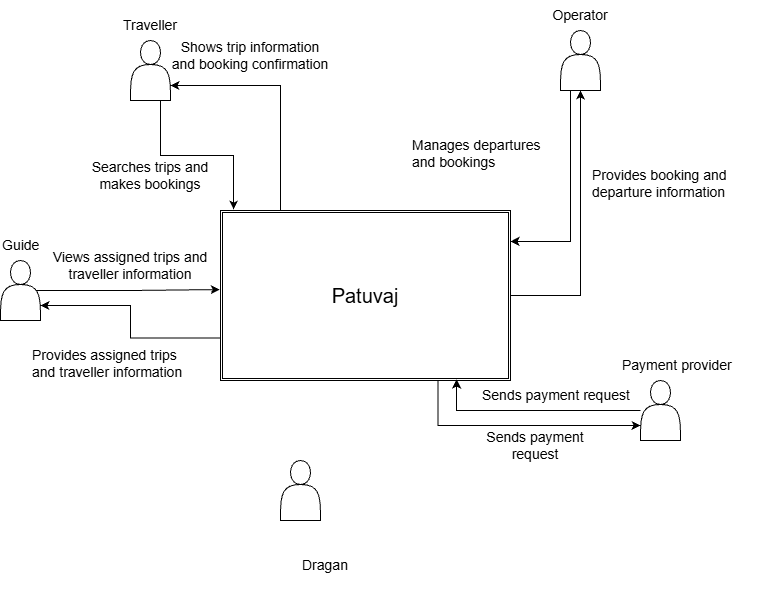

The diagram above was exported from draw.io. Its source (the exported page's mxGraphModel, read from the mxfile embedded in the PNG):
<mxGraphModel dx="1414" dy="743" grid="1" gridSize="10" guides="1" tooltips="1" connect="1" arrows="1" fold="1" page="1" pageScale="1" pageWidth="827" pageHeight="1169" math="0" shadow="0">
  <root>
    <mxCell id="0" />
    <mxCell id="1" parent="0" />
    <mxCell id="cu_eSMC5HISYhuVRaVYm-36" parent="1" style="shape=actor;whiteSpace=wrap;html=1;" value="" vertex="1">
      <mxGeometry height="60" width="40" x="170" y="100" as="geometry" />
    </mxCell>
    <mxCell id="cu_eSMC5HISYhuVRaVYm-50" edge="1" parent="1" source="cu_eSMC5HISYhuVRaVYm-37" style="edgeStyle=orthogonalEdgeStyle;rounded=0;orthogonalLoop=1;jettySize=auto;html=1;entryX=1;entryY=0.75;entryDx=0;entryDy=0;defaultLabelBackgroundColor=page;" target="cu_eSMC5HISYhuVRaVYm-36">
      <mxGeometry relative="1" as="geometry">
        <Array as="points">
          <mxPoint x="320" y="145" />
        </Array>
      </mxGeometry>
    </mxCell>
    <mxCell id="cu_eSMC5HISYhuVRaVYm-56" edge="1" parent="1" source="cu_eSMC5HISYhuVRaVYm-37" style="edgeStyle=orthogonalEdgeStyle;rounded=0;orthogonalLoop=1;jettySize=auto;html=1;entryX=0.5;entryY=1;entryDx=0;entryDy=0;defaultLabelBackgroundColor=page;" target="cu_eSMC5HISYhuVRaVYm-38">
      <mxGeometry relative="1" as="geometry" />
    </mxCell>
    <mxCell id="cu_eSMC5HISYhuVRaVYm-66" edge="1" parent="1" source="cu_eSMC5HISYhuVRaVYm-37" style="edgeStyle=orthogonalEdgeStyle;rounded=0;orthogonalLoop=1;jettySize=auto;html=1;exitX=0.75;exitY=1;exitDx=0;exitDy=0;entryX=0;entryY=0.75;entryDx=0;entryDy=0;defaultLabelBackgroundColor=page;" target="cu_eSMC5HISYhuVRaVYm-42">
      <mxGeometry relative="1" as="geometry" />
    </mxCell>
    <mxCell id="cu_eSMC5HISYhuVRaVYm-67" edge="1" parent="1" source="cu_eSMC5HISYhuVRaVYm-37" style="edgeStyle=orthogonalEdgeStyle;rounded=0;orthogonalLoop=1;jettySize=auto;html=1;exitX=0;exitY=0.75;exitDx=0;exitDy=0;entryX=1;entryY=0.75;entryDx=0;entryDy=0;defaultLabelBackgroundColor=page;" target="cu_eSMC5HISYhuVRaVYm-40">
      <mxGeometry relative="1" as="geometry" />
    </mxCell>
    <mxCell id="cu_eSMC5HISYhuVRaVYm-37" parent="1" style="shape=ext;double=1;rounded=0;whiteSpace=wrap;html=1;" value="&lt;font style=&quot;font-size: 20px;&quot;&gt;Patuvaj&lt;/font&gt;" vertex="1">
      <mxGeometry height="170" width="290" x="260" y="270" as="geometry" />
    </mxCell>
    <mxCell id="cu_eSMC5HISYhuVRaVYm-38" parent="1" style="shape=actor;whiteSpace=wrap;html=1;" value="" vertex="1">
      <mxGeometry height="60" width="40" x="600" y="90" as="geometry" />
    </mxCell>
    <mxCell id="cu_eSMC5HISYhuVRaVYm-40" parent="1" style="shape=actor;whiteSpace=wrap;html=1;" value="" vertex="1">
      <mxGeometry height="60" width="40" x="40" y="320" as="geometry" />
    </mxCell>
    <mxCell id="cu_eSMC5HISYhuVRaVYm-41" parent="1" style="shape=actor;whiteSpace=wrap;html=1;" value="" vertex="1">
      <mxGeometry height="60" width="40" x="320" y="520" as="geometry" />
    </mxCell>
    <mxCell id="cu_eSMC5HISYhuVRaVYm-42" parent="1" style="shape=actor;whiteSpace=wrap;html=1;" value="" vertex="1">
      <mxGeometry height="60" width="40" x="680" y="440" as="geometry" />
    </mxCell>
    <mxCell id="cu_eSMC5HISYhuVRaVYm-43" parent="1" style="text;html=1;whiteSpace=wrap;strokeColor=none;fillColor=none;align=center;verticalAlign=middle;rounded=0;" value="&lt;font style=&quot;font-size: 14px;&quot;&gt;Traveller&lt;/font&gt;" vertex="1">
      <mxGeometry height="30" width="60" x="160" y="70" as="geometry" />
    </mxCell>
    <mxCell id="cu_eSMC5HISYhuVRaVYm-44" parent="1" style="text;html=1;whiteSpace=wrap;strokeColor=none;fillColor=none;align=center;verticalAlign=middle;rounded=0;" value="&lt;font style=&quot;font-size: 14px;&quot;&gt;Operator&lt;/font&gt;" vertex="1">
      <mxGeometry height="30" width="60" x="590" y="60" as="geometry" />
    </mxCell>
    <mxCell id="cu_eSMC5HISYhuVRaVYm-45" parent="1" style="text;whiteSpace=wrap;html=1;" value="&lt;span style=&quot;color: rgb(0, 0, 0); font-family: Helvetica; font-size: 14px; font-style: normal; font-variant-ligatures: normal; font-variant-caps: normal; font-weight: 400; letter-spacing: normal; orphans: 2; text-align: center; text-indent: 0px; text-transform: none; widows: 2; word-spacing: 0px; -webkit-text-stroke-width: 0px; white-space: normal; text-decoration-thickness: initial; text-decoration-style: initial; text-decoration-color: initial; float: none; display: inline !important;&quot;&gt;Payment provider&lt;/span&gt;" vertex="1">
      <mxGeometry height="60" width="140" x="660" y="410" as="geometry" />
    </mxCell>
    <mxCell id="cu_eSMC5HISYhuVRaVYm-46" parent="1" style="text;whiteSpace=wrap;html=1;" value="&lt;span style=&quot;color: rgb(0, 0, 0); font-family: Helvetica; font-size: 14px; font-style: normal; font-variant-ligatures: normal; font-variant-caps: normal; font-weight: 400; letter-spacing: normal; orphans: 2; text-align: center; text-indent: 0px; text-transform: none; widows: 2; word-spacing: 0px; -webkit-text-stroke-width: 0px; white-space: normal; text-decoration-thickness: initial; text-decoration-style: initial; text-decoration-color: initial; float: none; display: inline !important;&quot;&gt;Dragan&lt;/span&gt;" vertex="1">
      <mxGeometry height="40" width="90" x="340" y="610" as="geometry" />
    </mxCell>
    <mxCell id="cu_eSMC5HISYhuVRaVYm-47" parent="1" style="text;whiteSpace=wrap;html=1;" value="&lt;span style=&quot;color: rgb(0, 0, 0); font-family: Helvetica; font-size: 14px; font-style: normal; font-variant-ligatures: normal; font-variant-caps: normal; font-weight: 400; letter-spacing: normal; orphans: 2; text-align: center; text-indent: 0px; text-transform: none; widows: 2; word-spacing: 0px; -webkit-text-stroke-width: 0px; white-space: normal; text-decoration-thickness: initial; text-decoration-style: initial; text-decoration-color: initial; float: none; display: inline !important;&quot;&gt;Guide&lt;/span&gt;" vertex="1">
      <mxGeometry height="40" width="80" x="40" y="290" as="geometry" />
    </mxCell>
    <mxCell id="cu_eSMC5HISYhuVRaVYm-48" edge="1" parent="1" source="cu_eSMC5HISYhuVRaVYm-36" style="edgeStyle=orthogonalEdgeStyle;rounded=0;orthogonalLoop=1;jettySize=auto;html=1;exitX=0.75;exitY=1;exitDx=0;exitDy=0;entryX=0.045;entryY=-0.006;entryDx=0;entryDy=0;entryPerimeter=0;defaultLabelBackgroundColor=page;" target="cu_eSMC5HISYhuVRaVYm-37">
      <mxGeometry relative="1" as="geometry" />
    </mxCell>
    <mxCell id="cu_eSMC5HISYhuVRaVYm-49" parent="1" style="text;html=1;whiteSpace=wrap;strokeColor=none;fillColor=none;align=center;verticalAlign=middle;rounded=0;" value="&lt;font style=&quot;font-size: 14px;&quot;&gt;Searches trips and makes bookings&lt;/font&gt;" vertex="1">
      <mxGeometry height="30" width="140" x="120" y="220" as="geometry" />
    </mxCell>
    <mxCell id="cu_eSMC5HISYhuVRaVYm-51" parent="1" style="text;html=1;whiteSpace=wrap;strokeColor=none;fillColor=none;align=center;verticalAlign=middle;rounded=0;" value="&lt;font style=&quot;font-size: 14px;&quot;&gt;Shows trip information and booking confirmation&lt;/font&gt;" vertex="1">
      <mxGeometry height="30" width="160" x="210" y="100" as="geometry" />
    </mxCell>
    <mxCell id="cu_eSMC5HISYhuVRaVYm-52" edge="1" parent="1" source="cu_eSMC5HISYhuVRaVYm-38" style="edgeStyle=orthogonalEdgeStyle;rounded=0;orthogonalLoop=1;jettySize=auto;html=1;exitX=0.25;exitY=1;exitDx=0;exitDy=0;entryX=1;entryY=0.182;entryDx=0;entryDy=0;entryPerimeter=0;defaultLabelBackgroundColor=page;" target="cu_eSMC5HISYhuVRaVYm-37">
      <mxGeometry relative="1" as="geometry">
        <mxPoint x="630" y="180" as="sourcePoint" />
        <mxPoint x="570.8699999999999" y="298.04999999999995" as="targetPoint" />
      </mxGeometry>
    </mxCell>
    <mxCell id="cu_eSMC5HISYhuVRaVYm-55" parent="1" style="text;whiteSpace=wrap;html=1;" value="&lt;font style=&quot;font-size: 14px;&quot;&gt;Manages departures and bookings&lt;/font&gt;" vertex="1">
      <mxGeometry height="40" width="140" x="450" y="190" as="geometry" />
    </mxCell>
    <mxCell id="cu_eSMC5HISYhuVRaVYm-57" parent="1" style="text;whiteSpace=wrap;html=1;" value="&lt;font style=&quot;font-size: 14px;&quot;&gt;Provides booking and departure information&lt;/font&gt;" vertex="1">
      <mxGeometry height="40" width="140" x="630" y="220" as="geometry" />
    </mxCell>
    <mxCell id="cu_eSMC5HISYhuVRaVYm-60" edge="1" parent="1" source="cu_eSMC5HISYhuVRaVYm-40" style="edgeStyle=orthogonalEdgeStyle;rounded=0;orthogonalLoop=1;jettySize=auto;html=1;exitX=0.9;exitY=0.5;exitDx=0;exitDy=0;exitPerimeter=0;entryX=-0.003;entryY=0.465;entryDx=0;entryDy=0;entryPerimeter=0;defaultLabelBackgroundColor=page;" target="cu_eSMC5HISYhuVRaVYm-37">
      <mxGeometry relative="1" as="geometry" />
    </mxCell>
    <mxCell id="cu_eSMC5HISYhuVRaVYm-61" parent="1" style="text;html=1;whiteSpace=wrap;strokeColor=none;fillColor=none;align=center;verticalAlign=middle;rounded=0;" value="&lt;font style=&quot;font-size: 14px;&quot;&gt;Views assigned trips and traveller information&lt;/font&gt;" vertex="1">
      <mxGeometry height="30" width="160" x="90" y="310" as="geometry" />
    </mxCell>
    <mxCell id="cu_eSMC5HISYhuVRaVYm-63" parent="1" style="text;whiteSpace=wrap;html=1;" value="&lt;font style=&quot;font-size: 14px;&quot;&gt;Provides assigned trips and traveller information&lt;/font&gt;" vertex="1">
      <mxGeometry height="40" width="160" x="70" y="400" as="geometry" />
    </mxCell>
    <mxCell id="cu_eSMC5HISYhuVRaVYm-68" parent="1" style="text;html=1;whiteSpace=wrap;strokeColor=none;fillColor=none;align=center;verticalAlign=middle;rounded=0;" value="&lt;font style=&quot;font-size: 14px;&quot;&gt;Sends payment request&lt;/font&gt;" vertex="1">
      <mxGeometry height="30" width="110" x="520" y="490" as="geometry" />
    </mxCell>
    <mxCell id="cu_eSMC5HISYhuVRaVYm-69" edge="1" parent="1" source="cu_eSMC5HISYhuVRaVYm-42" style="edgeStyle=orthogonalEdgeStyle;rounded=0;orthogonalLoop=1;jettySize=auto;html=1;entryX=0.814;entryY=0.994;entryDx=0;entryDy=0;entryPerimeter=0;defaultLabelBackgroundColor=page;" target="cu_eSMC5HISYhuVRaVYm-37">
      <mxGeometry relative="1" as="geometry" />
    </mxCell>
    <mxCell id="cu_eSMC5HISYhuVRaVYm-70" parent="1" style="text;whiteSpace=wrap;html=1;" value="&lt;font style=&quot;font-size: 14px;&quot;&gt;Sends payment request&lt;/font&gt;" vertex="1">
      <mxGeometry height="40" width="160" x="520" y="440" as="geometry" />
    </mxCell>
  </root>
</mxGraphModel>